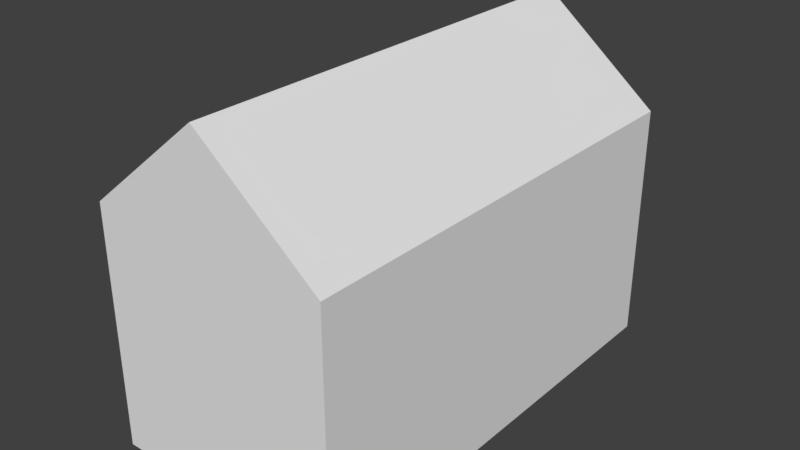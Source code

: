 # Source: cat_house.blend  (saved by Blender 2.78.0; exported with 4.5.12 LTS)
import bpy
from mathutils import Matrix  # noqa: F401  (used for matrix-valued properties, if any)

bpy.ops.wm.read_factory_settings(use_empty=True)
scene = bpy.context.scene
scene.name = 'Scene'

# ---- collections
col_collection_1 = bpy.data.collections.new('Collection 1'); scene.collection.children.link(col_collection_1)

# ---- world
world_world = bpy.data.worlds.new('World'); scene.world = world_world
world_world.color = (0.05088, 0.05088, 0.05088)
world_world.use_sun_shadow = False
world_world.sun_shadow_jitter_overblur = 0.0
world_world.cycles.sampling_method = 'MANUAL'

# ---- meshes
me_cube_001 = bpy.data.meshes.new('Cube.001')
me_cube_001.from_pydata([(-1.0, -1.0, -1.0), (-1.0, -1.0, 1.0), (-1.0, 1.0, -1.0), (-1.0, 1.0, 1.0), (1.0, -1.0, -1.0), (1.0, -1.0, 1.0), (1.0, 1.0, -1.0), (1.0, 1.0, 1.0), (-1.0, 0.0, 1.0), (0.0, 1.0, 1.816), (1.0, 0.0, 1.0), (0.0, -1.0, 1.816), (0.0, 0.0, 1.816)], [], [(0, 1, 8, 3, 2), (2, 3, 9, 7, 6), (6, 7, 10, 5, 4), (4, 5, 11, 1, 0), (2, 6, 4, 0), (12, 8, 1, 11), (10, 12, 11, 5), (7, 9, 12, 10), (9, 3, 8, 12)])
_uv = me_cube_001.uv_layers.new(name='UVMap')
_uv.uv.foreach_set('vector', [0.6667, 0.5, 0.6667, 0.7245, 0.5, 0.7245, 0.3333, 0.7245, 0.3333, 0.5, 0.3333, 0.5, 0.3333, 0.1449, 0.5, 0.0, 0.6667, 0.1449, 0.6667, 0.5, 1.589e-07, 0.5, 3.974e-08, 0.1449, 0.1667, 0.1449, 0.3333, 0.1449, 0.3333, 0.5, 3.974e-08, 1.0, 0.0, 0.6449, 0.1667, 0.5, 0.3333, 0.6449, 0.3333, 1.0, 1.0, 0.3551, 0.6667, 0.3551, 0.6667, 3.175e-08, 1.0, 0.0, 0.5, 0.9537, 0.5, 0.7245, 0.6667, 0.7245, 0.6667, 0.9537, 0.1667, 0.1449, 0.1667, 8.467e-08, 0.3333, 0.0, 0.3333, 0.1449, 3.974e-08, 0.1449, 0.0, 1.693e-07, 0.1667, 8.467e-08, 0.1667, 0.1449, 0.3333, 0.9537, 0.3333, 0.7245, 0.5, 0.7245, 0.5, 0.9537])
me_cube_001.use_remesh_preserve_volume = False
me_cube_001.use_remesh_preserve_attributes = False
me_cube_001.use_mirror_vertex_groups = False
me_cube_001.update()

# ---- objects
ob_cube = bpy.data.objects.new('Cube', me_cube_001)

# ---- transforms, parenting, visibility, modifiers, constraints
ob_cube.location = (0.0, 0.0, 1.0)
ob_cube.scale = (1.0, 1.892, 1.0)
ob_cube.lineart.crease_threshold = 0.0

# ---- collection membership
col_collection_1.objects.link(ob_cube)

# ---- scene / render settings (as saved in the file)
scene.frame_start = 1; scene.frame_end = 250; scene.frame_set(1)
scene.render.engine = 'BLENDER_EEVEE_NEXT'
scene.render.resolution_percentage = 50
scene.render.dither_intensity = 0.0
scene.cycles.use_denoising = False
scene.cycles.samples = 128
scene.cycles.sampling_pattern = 'TABULATED_SOBOL'
scene.cycles.light_sampling_threshold = 0.0
scene.cycles.use_adaptive_sampling = False
scene.cycles.use_light_tree = False
scene.cycles.blur_glossy = 0.0
scene.cycles.sample_clamp_indirect = 0.0
scene.view_settings.view_transform = 'Standard'
bpy.context.view_layer.update()

# ---- added for rendering (the .blend has no active camera and no usable light): camera, sun
cam_auto = bpy.data.cameras.new('AutoCamera')
cam_auto.lens = 50.0
cam_auto.sensor_width = 36.0
cam_auto.clip_end = 1000.0
ob_auto_camera = bpy.data.objects.new('AutoCamera', cam_auto)
scene.collection.objects.link(ob_auto_camera)
ob_auto_camera.location = (4.73964, -5.68757, 5.19964)
ob_auto_camera.rotation_euler = (1.09748, -7.21219e-08, 0.694738)
scene.camera = ob_auto_camera
light_auto_sun = bpy.data.lights.new('AutoSun', 'SUN')
light_auto_sun.energy = 3.0
light_auto_sun.angle = 0.0523599
ob_auto_sun = bpy.data.objects.new('AutoSun', light_auto_sun)
scene.collection.objects.link(ob_auto_sun)
ob_auto_sun.rotation_euler = (0.872665, 0.174533, 0.523599)
bpy.context.view_layer.update()
